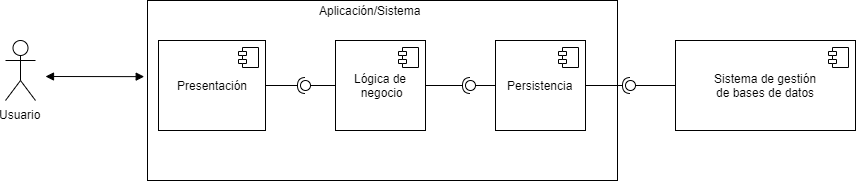

The diagram above was exported from draw.io. Its source (the exported page's mxGraphModel, read from the mxfile embedded in the PNG):
<mxGraphModel dx="1264" dy="485" grid="1" gridSize="10" guides="1" tooltips="1" connect="1" arrows="1" fold="1" page="1" pageScale="1" pageWidth="827" pageHeight="1169" math="0" shadow="0">
  <root>
    <mxCell id="0" />
    <mxCell id="1" parent="0" />
    <mxCell id="ACzFc70r_e9UAkwBHgDi-1" value="Usuario&lt;br&gt;" style="shape=umlActor;verticalLabelPosition=bottom;labelBackgroundColor=#ffffff;verticalAlign=top;html=1;" vertex="1" parent="1">
      <mxGeometry x="80" y="130" width="30" height="60" as="geometry" />
    </mxCell>
    <mxCell id="ACzFc70r_e9UAkwBHgDi-6" value="" style="endArrow=block;startArrow=block;endFill=1;startFill=1;html=1;entryX=-0.007;entryY=0.423;entryDx=0;entryDy=0;entryPerimeter=0;" edge="1" parent="1" target="ACzFc70r_e9UAkwBHgDi-7">
      <mxGeometry width="160" relative="1" as="geometry">
        <mxPoint x="120" y="166" as="sourcePoint" />
        <mxPoint x="280" y="159.5" as="targetPoint" />
      </mxGeometry>
    </mxCell>
    <mxCell id="ACzFc70r_e9UAkwBHgDi-7" value="" style="rounded=0;whiteSpace=wrap;html=1;" vertex="1" parent="1">
      <mxGeometry x="222" y="90" width="470" height="180" as="geometry" />
    </mxCell>
    <mxCell id="ACzFc70r_e9UAkwBHgDi-8" value="" style="rounded=0;orthogonalLoop=1;jettySize=auto;html=1;endArrow=none;endFill=0;" edge="1" target="ACzFc70r_e9UAkwBHgDi-10" parent="1" source="ACzFc70r_e9UAkwBHgDi-21">
      <mxGeometry relative="1" as="geometry">
        <mxPoint x="200" y="355" as="sourcePoint" />
      </mxGeometry>
    </mxCell>
    <mxCell id="ACzFc70r_e9UAkwBHgDi-9" value="" style="rounded=0;orthogonalLoop=1;jettySize=auto;html=1;endArrow=halfCircle;endFill=0;entryX=0.5;entryY=0.5;entryDx=0;entryDy=0;endSize=6;strokeWidth=1;" edge="1" target="ACzFc70r_e9UAkwBHgDi-10" parent="1" source="ACzFc70r_e9UAkwBHgDi-23">
      <mxGeometry relative="1" as="geometry">
        <mxPoint x="240" y="355" as="sourcePoint" />
      </mxGeometry>
    </mxCell>
    <mxCell id="ACzFc70r_e9UAkwBHgDi-10" value="" style="ellipse;whiteSpace=wrap;html=1;fontFamily=Helvetica;fontSize=12;fontColor=#000000;align=center;strokeColor=#000000;fillColor=#ffffff;points=[];aspect=fixed;resizable=0;" vertex="1" parent="1">
      <mxGeometry x="375" y="170" width="10" height="10" as="geometry" />
    </mxCell>
    <mxCell id="ACzFc70r_e9UAkwBHgDi-11" value="" style="rounded=0;orthogonalLoop=1;jettySize=auto;html=1;endArrow=none;endFill=0;" edge="1" target="ACzFc70r_e9UAkwBHgDi-13" parent="1" source="ACzFc70r_e9UAkwBHgDi-19">
      <mxGeometry relative="1" as="geometry">
        <mxPoint x="200" y="385" as="sourcePoint" />
      </mxGeometry>
    </mxCell>
    <mxCell id="ACzFc70r_e9UAkwBHgDi-12" value="" style="rounded=0;orthogonalLoop=1;jettySize=auto;html=1;endArrow=halfCircle;endFill=0;entryX=0.5;entryY=0.5;entryDx=0;entryDy=0;endSize=6;strokeWidth=1;exitX=1;exitY=0.5;exitDx=0;exitDy=0;" edge="1" target="ACzFc70r_e9UAkwBHgDi-13" parent="1" source="ACzFc70r_e9UAkwBHgDi-21">
      <mxGeometry relative="1" as="geometry">
        <mxPoint x="240" y="385" as="sourcePoint" />
      </mxGeometry>
    </mxCell>
    <mxCell id="ACzFc70r_e9UAkwBHgDi-13" value="" style="ellipse;whiteSpace=wrap;html=1;fontFamily=Helvetica;fontSize=12;fontColor=#000000;align=center;strokeColor=#000000;fillColor=#ffffff;points=[];aspect=fixed;resizable=0;" vertex="1" parent="1">
      <mxGeometry x="540" y="170" width="10" height="10" as="geometry" />
    </mxCell>
    <mxCell id="ACzFc70r_e9UAkwBHgDi-14" value="" style="rounded=0;orthogonalLoop=1;jettySize=auto;html=1;endArrow=none;endFill=0;exitX=0;exitY=0.5;exitDx=0;exitDy=0;" edge="1" target="ACzFc70r_e9UAkwBHgDi-16" parent="1" source="ACzFc70r_e9UAkwBHgDi-17">
      <mxGeometry relative="1" as="geometry">
        <mxPoint x="200" y="415" as="sourcePoint" />
      </mxGeometry>
    </mxCell>
    <mxCell id="ACzFc70r_e9UAkwBHgDi-15" value="" style="rounded=0;orthogonalLoop=1;jettySize=auto;html=1;endArrow=halfCircle;endFill=0;entryX=0.5;entryY=0.5;entryDx=0;entryDy=0;endSize=6;strokeWidth=1;exitX=1;exitY=0.5;exitDx=0;exitDy=0;" edge="1" target="ACzFc70r_e9UAkwBHgDi-16" parent="1" source="ACzFc70r_e9UAkwBHgDi-19">
      <mxGeometry relative="1" as="geometry">
        <mxPoint x="240" y="415" as="sourcePoint" />
      </mxGeometry>
    </mxCell>
    <mxCell id="ACzFc70r_e9UAkwBHgDi-16" value="" style="ellipse;whiteSpace=wrap;html=1;fontFamily=Helvetica;fontSize=12;fontColor=#000000;align=center;strokeColor=#000000;fillColor=#ffffff;points=[];aspect=fixed;resizable=0;" vertex="1" parent="1">
      <mxGeometry x="700" y="170" width="10" height="10" as="geometry" />
    </mxCell>
    <mxCell id="ACzFc70r_e9UAkwBHgDi-17" value="Sistema de gestión&lt;br&gt;de bases de datos" style="html=1;" vertex="1" parent="1">
      <mxGeometry x="750" y="130" width="180" height="90" as="geometry" />
    </mxCell>
    <mxCell id="ACzFc70r_e9UAkwBHgDi-18" value="" style="shape=component;jettyWidth=8;jettyHeight=4;" vertex="1" parent="ACzFc70r_e9UAkwBHgDi-17">
      <mxGeometry x="1" width="20" height="20" relative="1" as="geometry">
        <mxPoint x="-27" y="7" as="offset" />
      </mxGeometry>
    </mxCell>
    <mxCell id="ACzFc70r_e9UAkwBHgDi-19" value="Persistencia" style="html=1;" vertex="1" parent="1">
      <mxGeometry x="570" y="130" width="90" height="90" as="geometry" />
    </mxCell>
    <mxCell id="ACzFc70r_e9UAkwBHgDi-20" value="" style="shape=component;jettyWidth=8;jettyHeight=4;" vertex="1" parent="ACzFc70r_e9UAkwBHgDi-19">
      <mxGeometry x="1" width="20" height="20" relative="1" as="geometry">
        <mxPoint x="-27" y="7" as="offset" />
      </mxGeometry>
    </mxCell>
    <mxCell id="ACzFc70r_e9UAkwBHgDi-21" value="Lógica de&lt;br&gt;&amp;nbsp;negocio" style="html=1;" vertex="1" parent="1">
      <mxGeometry x="410" y="130" width="90" height="90" as="geometry" />
    </mxCell>
    <mxCell id="ACzFc70r_e9UAkwBHgDi-22" value="" style="shape=component;jettyWidth=8;jettyHeight=4;" vertex="1" parent="ACzFc70r_e9UAkwBHgDi-21">
      <mxGeometry x="1" width="20" height="20" relative="1" as="geometry">
        <mxPoint x="-27" y="7" as="offset" />
      </mxGeometry>
    </mxCell>
    <mxCell id="ACzFc70r_e9UAkwBHgDi-23" value="Presentación" style="html=1;" vertex="1" parent="1">
      <mxGeometry x="233" y="130" width="107" height="90" as="geometry" />
    </mxCell>
    <mxCell id="ACzFc70r_e9UAkwBHgDi-24" value="" style="shape=component;jettyWidth=8;jettyHeight=4;" vertex="1" parent="ACzFc70r_e9UAkwBHgDi-23">
      <mxGeometry x="1" width="20" height="20" relative="1" as="geometry">
        <mxPoint x="-27" y="7" as="offset" />
      </mxGeometry>
    </mxCell>
    <mxCell id="ACzFc70r_e9UAkwBHgDi-25" value="Aplicación/Sistema&lt;br&gt;" style="text;html=1;align=center;verticalAlign=middle;resizable=0;points=[];;autosize=1;" vertex="1" parent="1">
      <mxGeometry x="385" y="90" width="120" height="20" as="geometry" />
    </mxCell>
  </root>
</mxGraphModel>